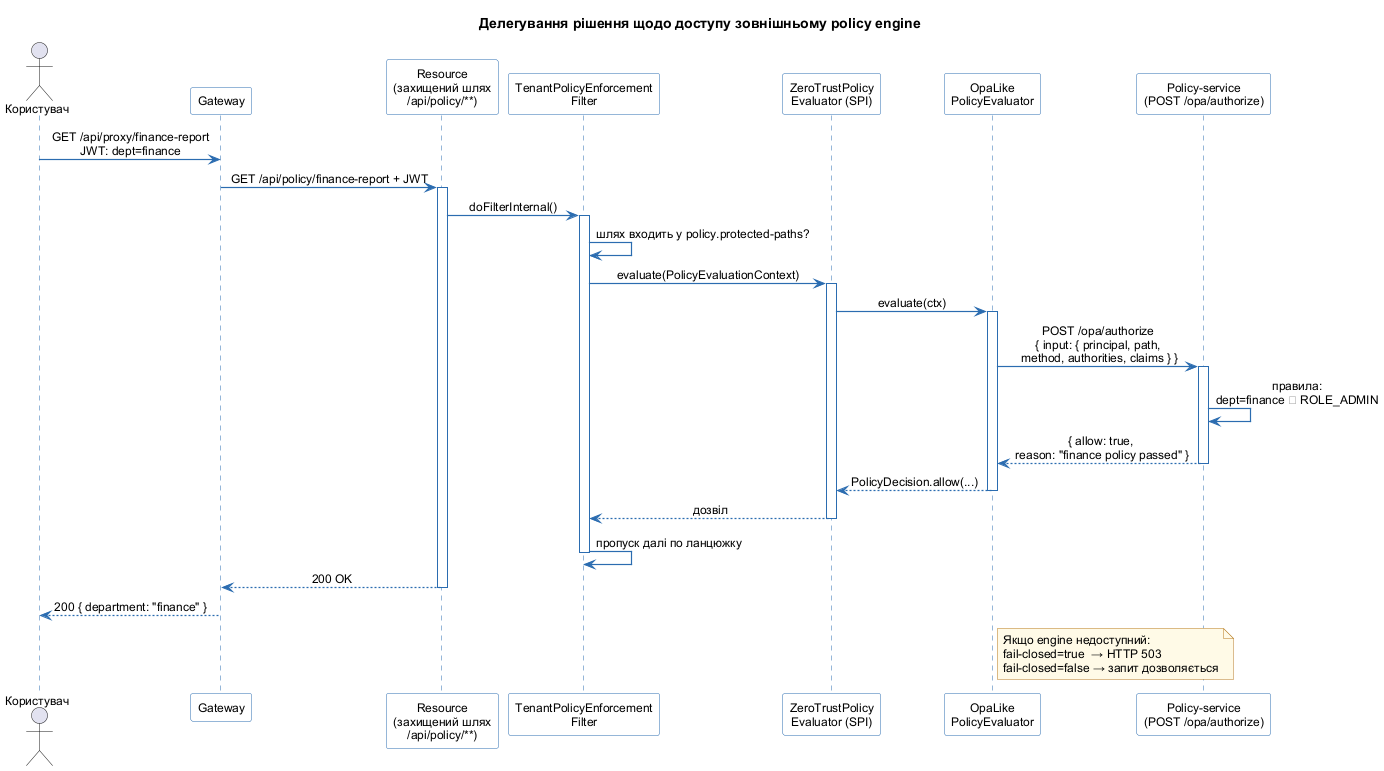

The diagram above was rendered by PlantUML. Its source (embedded in the PNG):
@startuml policy_evaluation
skinparam backgroundColor #FFFFFF
skinparam shadowing false
skinparam defaultFontName "Arial"
skinparam defaultFontSize 12
skinparam sequenceArrowThickness 1.2
skinparam sequenceMessageAlign center
skinparam sequenceParticipantBackgroundColor #FFFFFF
skinparam sequenceParticipantBorderColor #2B6CB0
skinparam sequenceLifeLineBorderColor #2B6CB0
skinparam noteBackgroundColor #FFFAE7
skinparam noteBorderColor #B7791F
skinparam arrowColor #2B6CB0

title Делегування рішення щодо доступу зовнішньому policy engine

actor Користувач as user
participant "Gateway" as gw
participant "Resource\n(захищений шлях\n/api/policy/**)" as rs
participant "TenantPolicyEnforcement\nFilter" as tpef
participant "ZeroTrustPolicy\nEvaluator (SPI)" as zpe
participant "OpaLike\nPolicyEvaluator" as opa
participant "Policy-service\n(POST /opa/authorize)" as ps

user -> gw : GET /api/proxy/finance-report\nJWT: dept=finance
gw -> rs : GET /api/policy/finance-report + JWT
activate rs
rs -> tpef : doFilterInternal()
activate tpef
tpef -> tpef : шлях входить у policy.protected-paths?
tpef -> zpe : evaluate(PolicyEvaluationContext)
activate zpe
zpe -> opa : evaluate(ctx)
activate opa
opa -> ps : POST /opa/authorize\n{ input: { principal, path,\n method, authorities, claims } }
activate ps
ps -> ps : правила:\ndept=finance ∨ ROLE_ADMIN
ps --> opa : { allow: true,\n reason: "finance policy passed" }
deactivate ps
opa --> zpe : PolicyDecision.allow(...)
deactivate opa
zpe --> tpef : дозвіл
deactivate zpe
tpef -> tpef : пропуск далі по ланцюжку
deactivate tpef
rs --> gw : 200 OK
deactivate rs
gw --> user : 200 { department: "finance" }

note right of opa
  Якщо engine недоступний:
  fail-closed=true  → HTTP 503
  fail-closed=false → запит дозволяється
end note
@enduml